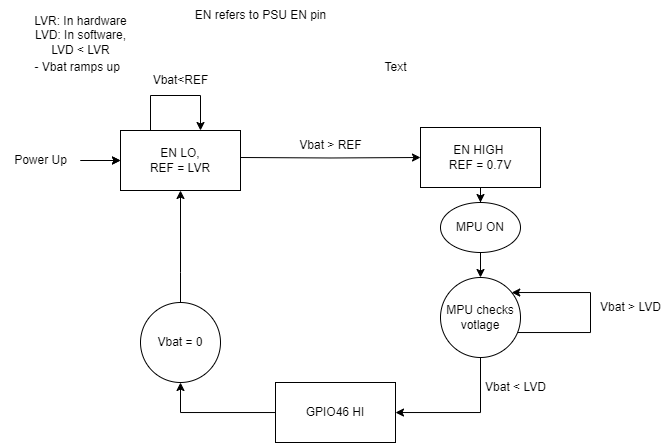

The diagram above was exported from draw.io. Its source (the exported page's mxGraphModel, read from the mxfile embedded in the PNG):
<mxGraphModel dx="950" dy="513" grid="1" gridSize="10" guides="1" tooltips="1" connect="1" arrows="1" fold="1" page="1" pageScale="1" pageWidth="850" pageHeight="1100" math="0" shadow="0">
  <root>
    <mxCell id="0" />
    <mxCell id="1" parent="0" />
    <mxCell id="S82BjzxdsAAkQ2bDBddf-38" value="" style="edgeStyle=orthogonalEdgeStyle;rounded=0;orthogonalLoop=1;jettySize=auto;html=1;" edge="1" parent="1" source="S82BjzxdsAAkQ2bDBddf-1" target="S82BjzxdsAAkQ2bDBddf-9">
      <mxGeometry relative="1" as="geometry" />
    </mxCell>
    <mxCell id="S82BjzxdsAAkQ2bDBddf-48" value="" style="edgeStyle=orthogonalEdgeStyle;rounded=0;orthogonalLoop=1;jettySize=auto;html=1;" edge="1" parent="1" source="S82BjzxdsAAkQ2bDBddf-1" target="S82BjzxdsAAkQ2bDBddf-9">
      <mxGeometry relative="1" as="geometry" />
    </mxCell>
    <mxCell id="S82BjzxdsAAkQ2bDBddf-1" value="Power Up" style="text;html=1;align=center;verticalAlign=middle;resizable=0;points=[];autosize=1;strokeColor=none;fillColor=none;" vertex="1" parent="1">
      <mxGeometry x="90" y="153" width="80" height="30" as="geometry" />
    </mxCell>
    <mxCell id="S82BjzxdsAAkQ2bDBddf-7" value="" style="edgeStyle=orthogonalEdgeStyle;rounded=0;orthogonalLoop=1;jettySize=auto;html=1;" edge="1" parent="1" target="S82BjzxdsAAkQ2bDBddf-6">
      <mxGeometry relative="1" as="geometry">
        <mxPoint x="330" y="165" as="sourcePoint" />
      </mxGeometry>
    </mxCell>
    <mxCell id="S82BjzxdsAAkQ2bDBddf-42" value="" style="edgeStyle=orthogonalEdgeStyle;rounded=0;orthogonalLoop=1;jettySize=auto;html=1;" edge="1" parent="1" source="S82BjzxdsAAkQ2bDBddf-6" target="S82BjzxdsAAkQ2bDBddf-41">
      <mxGeometry relative="1" as="geometry" />
    </mxCell>
    <mxCell id="S82BjzxdsAAkQ2bDBddf-6" value="EN HIGH&amp;nbsp;&lt;div&gt;REF = 0.7V&lt;/div&gt;" style="whiteSpace=wrap;html=1;" vertex="1" parent="1">
      <mxGeometry x="510" y="135" width="120" height="60" as="geometry" />
    </mxCell>
    <mxCell id="S82BjzxdsAAkQ2bDBddf-8" value="Vbat &amp;gt; REF" style="text;html=1;align=center;verticalAlign=middle;resizable=0;points=[];autosize=1;strokeColor=none;fillColor=none;" vertex="1" parent="1">
      <mxGeometry x="375" y="138" width="90" height="30" as="geometry" />
    </mxCell>
    <mxCell id="S82BjzxdsAAkQ2bDBddf-9" value="EN LO,&lt;div&gt;REF = LVR&lt;/div&gt;" style="whiteSpace=wrap;html=1;" vertex="1" parent="1">
      <mxGeometry x="210" y="138" width="120" height="60" as="geometry" />
    </mxCell>
    <mxCell id="S82BjzxdsAAkQ2bDBddf-16" style="edgeStyle=orthogonalEdgeStyle;rounded=0;orthogonalLoop=1;jettySize=auto;html=1;" edge="1" parent="1" source="S82BjzxdsAAkQ2bDBddf-12" target="S82BjzxdsAAkQ2bDBddf-12">
      <mxGeometry relative="1" as="geometry">
        <Array as="points">
          <mxPoint x="680" y="340" />
          <mxPoint x="680" y="300" />
        </Array>
      </mxGeometry>
    </mxCell>
    <mxCell id="S82BjzxdsAAkQ2bDBddf-25" value="" style="edgeStyle=orthogonalEdgeStyle;rounded=0;orthogonalLoop=1;jettySize=auto;html=1;" edge="1" parent="1" source="S82BjzxdsAAkQ2bDBddf-12" target="S82BjzxdsAAkQ2bDBddf-44">
      <mxGeometry relative="1" as="geometry">
        <mxPoint x="485" y="430" as="targetPoint" />
        <Array as="points">
          <mxPoint x="570" y="420" />
        </Array>
      </mxGeometry>
    </mxCell>
    <mxCell id="S82BjzxdsAAkQ2bDBddf-12" value="MPU checks votlage" style="ellipse;whiteSpace=wrap;html=1;" vertex="1" parent="1">
      <mxGeometry x="530" y="285" width="80" height="80" as="geometry" />
    </mxCell>
    <mxCell id="S82BjzxdsAAkQ2bDBddf-19" value="Vbat &amp;gt; LVD" style="text;html=1;align=center;verticalAlign=middle;resizable=0;points=[];autosize=1;strokeColor=none;fillColor=none;" vertex="1" parent="1">
      <mxGeometry x="680" y="300" width="80" height="30" as="geometry" />
    </mxCell>
    <mxCell id="S82BjzxdsAAkQ2bDBddf-20" value="LVR: In hardware&lt;div&gt;LVD: In software,&lt;/div&gt;&lt;div&gt;LVD &amp;lt; LVR&lt;/div&gt;" style="text;html=1;align=center;verticalAlign=middle;resizable=0;points=[];autosize=1;strokeColor=none;fillColor=none;" vertex="1" parent="1">
      <mxGeometry x="110" y="13" width="120" height="60" as="geometry" />
    </mxCell>
    <mxCell id="S82BjzxdsAAkQ2bDBddf-21" value="EN refers to PSU EN pin" style="text;html=1;align=center;verticalAlign=middle;resizable=0;points=[];autosize=1;strokeColor=none;fillColor=none;" vertex="1" parent="1">
      <mxGeometry x="275" y="8" width="150" height="30" as="geometry" />
    </mxCell>
    <mxCell id="S82BjzxdsAAkQ2bDBddf-34" style="edgeStyle=orthogonalEdgeStyle;rounded=0;orthogonalLoop=1;jettySize=auto;html=1;" edge="1" parent="1" source="S82BjzxdsAAkQ2bDBddf-9" target="S82BjzxdsAAkQ2bDBddf-9">
      <mxGeometry relative="1" as="geometry">
        <mxPoint x="279.9999999999999" y="113" as="sourcePoint" />
        <mxPoint x="250" y="103" as="targetPoint" />
        <Array as="points">
          <mxPoint x="240" y="103" />
          <mxPoint x="290" y="103" />
        </Array>
      </mxGeometry>
    </mxCell>
    <mxCell id="S82BjzxdsAAkQ2bDBddf-27" value="Vbat &amp;lt; LVD" style="text;html=1;align=center;verticalAlign=middle;resizable=0;points=[];autosize=1;strokeColor=none;fillColor=none;" vertex="1" parent="1">
      <mxGeometry x="565" y="380" width="80" height="30" as="geometry" />
    </mxCell>
    <mxCell id="S82BjzxdsAAkQ2bDBddf-37" value="Vbat&amp;lt;REF" style="text;html=1;align=center;verticalAlign=middle;resizable=0;points=[];autosize=1;strokeColor=none;fillColor=none;" vertex="1" parent="1">
      <mxGeometry x="230" y="73" width="80" height="30" as="geometry" />
    </mxCell>
    <mxCell id="S82BjzxdsAAkQ2bDBddf-43" value="" style="edgeStyle=orthogonalEdgeStyle;rounded=0;orthogonalLoop=1;jettySize=auto;html=1;" edge="1" parent="1" source="S82BjzxdsAAkQ2bDBddf-41" target="S82BjzxdsAAkQ2bDBddf-12">
      <mxGeometry relative="1" as="geometry" />
    </mxCell>
    <mxCell id="S82BjzxdsAAkQ2bDBddf-41" value="MPU ON" style="ellipse;whiteSpace=wrap;html=1;" vertex="1" parent="1">
      <mxGeometry x="530" y="210" width="80" height="50" as="geometry" />
    </mxCell>
    <mxCell id="S82BjzxdsAAkQ2bDBddf-46" style="edgeStyle=orthogonalEdgeStyle;rounded=0;orthogonalLoop=1;jettySize=auto;html=1;" edge="1" parent="1" source="S82BjzxdsAAkQ2bDBddf-44" target="S82BjzxdsAAkQ2bDBddf-45">
      <mxGeometry relative="1" as="geometry">
        <Array as="points">
          <mxPoint x="270" y="420" />
        </Array>
      </mxGeometry>
    </mxCell>
    <mxCell id="S82BjzxdsAAkQ2bDBddf-44" value="GPIO46 HI" style="whiteSpace=wrap;html=1;" vertex="1" parent="1">
      <mxGeometry x="365" y="390" width="120" height="60" as="geometry" />
    </mxCell>
    <mxCell id="S82BjzxdsAAkQ2bDBddf-47" value="" style="edgeStyle=orthogonalEdgeStyle;rounded=0;orthogonalLoop=1;jettySize=auto;html=1;" edge="1" parent="1" source="S82BjzxdsAAkQ2bDBddf-45" target="S82BjzxdsAAkQ2bDBddf-9">
      <mxGeometry relative="1" as="geometry">
        <Array as="points">
          <mxPoint x="270" y="280" />
          <mxPoint x="270" y="280" />
        </Array>
      </mxGeometry>
    </mxCell>
    <mxCell id="S82BjzxdsAAkQ2bDBddf-45" value="Vbat = 0" style="ellipse;whiteSpace=wrap;html=1;" vertex="1" parent="1">
      <mxGeometry x="230" y="310" width="80" height="80" as="geometry" />
    </mxCell>
    <mxCell id="S82BjzxdsAAkQ2bDBddf-49" value="&amp;nbsp;- Vbat ramps up" style="text;html=1;align=center;verticalAlign=middle;resizable=0;points=[];autosize=1;strokeColor=none;fillColor=none;" vertex="1" parent="1">
      <mxGeometry x="110" y="60" width="110" height="30" as="geometry" />
    </mxCell>
    <mxCell id="S82BjzxdsAAkQ2bDBddf-50" value="Text" style="text;html=1;align=center;verticalAlign=middle;resizable=0;points=[];autosize=1;strokeColor=none;fillColor=none;" vertex="1" parent="1">
      <mxGeometry x="460" y="60" width="50" height="30" as="geometry" />
    </mxCell>
  </root>
</mxGraphModel>